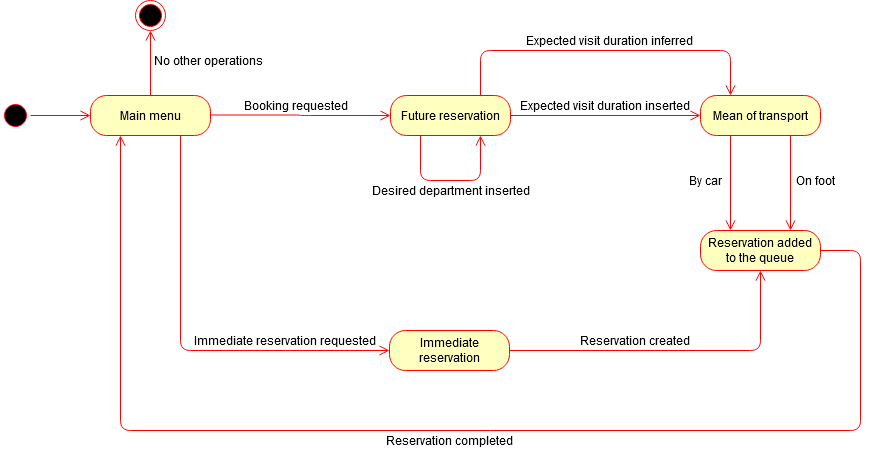

The diagram above was exported from draw.io. Its source (the exported page's mxGraphModel, read from the mxfile embedded in the PNG):
<mxGraphModel dx="1038" dy="519" grid="1" gridSize="10" guides="1" tooltips="1" connect="1" arrows="1" fold="1" page="1" pageScale="1" pageWidth="827" pageHeight="1169" math="0" shadow="0">
  <root>
    <mxCell id="0" />
    <mxCell id="1" parent="0" />
    <mxCell id="MhtkT3AIr8GJJI-yAXh6-1" value="" style="ellipse;html=1;shape=startState;fillColor=#000000;strokeColor=#ff0000;" vertex="1" parent="1">
      <mxGeometry x="20" y="120" width="30" height="30" as="geometry" />
    </mxCell>
    <mxCell id="MhtkT3AIr8GJJI-yAXh6-4" value="" style="edgeStyle=orthogonalEdgeStyle;html=1;verticalAlign=bottom;endArrow=open;endSize=8;strokeColor=#ff0000;entryX=0.5;entryY=1;entryDx=0;entryDy=0;" edge="1" source="MhtkT3AIr8GJJI-yAXh6-3" parent="1" target="MhtkT3AIr8GJJI-yAXh6-9">
      <mxGeometry relative="1" as="geometry">
        <mxPoint x="270" y="220" as="targetPoint" />
      </mxGeometry>
    </mxCell>
    <mxCell id="MhtkT3AIr8GJJI-yAXh6-5" value="Future reservation" style="rounded=1;whiteSpace=wrap;html=1;arcSize=40;fontColor=#000000;fillColor=#ffffc0;strokeColor=#ff0000;" vertex="1" parent="1">
      <mxGeometry x="410" y="115" width="120" height="40" as="geometry" />
    </mxCell>
    <mxCell id="MhtkT3AIr8GJJI-yAXh6-7" value="&lt;div&gt;Immediate&lt;/div&gt;&lt;div&gt;reservation&lt;/div&gt;" style="rounded=1;whiteSpace=wrap;html=1;arcSize=40;fontColor=#000000;fillColor=#ffffc0;strokeColor=#ff0000;" vertex="1" parent="1">
      <mxGeometry x="409" y="350" width="120" height="40" as="geometry" />
    </mxCell>
    <mxCell id="MhtkT3AIr8GJJI-yAXh6-8" value="&lt;div&gt;Reservation added &lt;br&gt;&lt;/div&gt;&lt;div&gt;to the queue&lt;br&gt;&lt;/div&gt;" style="rounded=1;whiteSpace=wrap;html=1;arcSize=40;fontColor=#000000;fillColor=#ffffc0;strokeColor=#ff0000;" vertex="1" parent="1">
      <mxGeometry x="720" y="250" width="120" height="40" as="geometry" />
    </mxCell>
    <mxCell id="MhtkT3AIr8GJJI-yAXh6-9" value="" style="ellipse;html=1;shape=endState;fillColor=#000000;strokeColor=#ff0000;" vertex="1" parent="1">
      <mxGeometry x="155" y="20" width="30" height="30" as="geometry" />
    </mxCell>
    <mxCell id="MhtkT3AIr8GJJI-yAXh6-3" value="Main menu" style="rounded=1;whiteSpace=wrap;html=1;arcSize=40;fontColor=#000000;fillColor=#ffffc0;strokeColor=#ff0000;" vertex="1" parent="1">
      <mxGeometry x="110" y="115" width="120" height="40" as="geometry" />
    </mxCell>
    <mxCell id="MhtkT3AIr8GJJI-yAXh6-10" value="" style="edgeStyle=orthogonalEdgeStyle;html=1;verticalAlign=bottom;endArrow=open;endSize=8;strokeColor=#ff0000;" edge="1" parent="1" source="MhtkT3AIr8GJJI-yAXh6-1">
      <mxGeometry relative="1" as="geometry">
        <mxPoint x="110" y="135" as="targetPoint" />
        <mxPoint x="50" y="135" as="sourcePoint" />
      </mxGeometry>
    </mxCell>
    <mxCell id="MhtkT3AIr8GJJI-yAXh6-12" value="No other operations" style="text;html=1;align=center;verticalAlign=middle;resizable=0;points=[];autosize=1;" vertex="1" parent="1">
      <mxGeometry x="168" y="70" width="120" height="20" as="geometry" />
    </mxCell>
    <mxCell id="MhtkT3AIr8GJJI-yAXh6-13" value="" style="edgeStyle=orthogonalEdgeStyle;html=1;verticalAlign=bottom;endArrow=open;endSize=8;strokeColor=#ff0000;entryX=0;entryY=0.5;entryDx=0;entryDy=0;" edge="1" parent="1" target="MhtkT3AIr8GJJI-yAXh6-5">
      <mxGeometry relative="1" as="geometry">
        <mxPoint x="330" y="134.5" as="targetPoint" />
        <mxPoint x="230" y="134.5" as="sourcePoint" />
      </mxGeometry>
    </mxCell>
    <mxCell id="MhtkT3AIr8GJJI-yAXh6-14" value="Booking requested" style="text;html=1;align=center;verticalAlign=middle;resizable=0;points=[];autosize=1;" vertex="1" parent="1">
      <mxGeometry x="260" y="115" width="110" height="20" as="geometry" />
    </mxCell>
    <mxCell id="MhtkT3AIr8GJJI-yAXh6-15" value="" style="edgeStyle=orthogonalEdgeStyle;html=1;verticalAlign=bottom;endArrow=open;endSize=8;strokeColor=#ff0000;entryX=0.75;entryY=1;entryDx=0;entryDy=0;exitX=0.25;exitY=1;exitDx=0;exitDy=0;" edge="1" parent="1" source="MhtkT3AIr8GJJI-yAXh6-5" target="MhtkT3AIr8GJJI-yAXh6-5">
      <mxGeometry relative="1" as="geometry">
        <mxPoint x="570" y="70" as="targetPoint" />
        <mxPoint x="430" y="69.5" as="sourcePoint" />
        <Array as="points">
          <mxPoint x="440" y="200" />
          <mxPoint x="500" y="200" />
        </Array>
      </mxGeometry>
    </mxCell>
    <mxCell id="MhtkT3AIr8GJJI-yAXh6-16" value="Desired department inserted" style="text;html=1;align=center;verticalAlign=middle;resizable=0;points=[];autosize=1;" vertex="1" parent="1">
      <mxGeometry x="390" y="200" width="160" height="20" as="geometry" />
    </mxCell>
    <mxCell id="MhtkT3AIr8GJJI-yAXh6-19" value="" style="edgeStyle=orthogonalEdgeStyle;html=1;verticalAlign=bottom;endArrow=open;endSize=8;strokeColor=#ff0000;exitX=0.75;exitY=0;exitDx=0;exitDy=0;entryX=0.25;entryY=0;entryDx=0;entryDy=0;" edge="1" parent="1" source="MhtkT3AIr8GJJI-yAXh6-5" target="MhtkT3AIr8GJJI-yAXh6-20">
      <mxGeometry relative="1" as="geometry">
        <mxPoint x="501" y="230" as="targetPoint" />
        <mxPoint x="501" y="155" as="sourcePoint" />
        <Array as="points">
          <mxPoint x="500" y="70" />
          <mxPoint x="750" y="70" />
        </Array>
      </mxGeometry>
    </mxCell>
    <mxCell id="MhtkT3AIr8GJJI-yAXh6-20" value="Mean of transport" style="rounded=1;whiteSpace=wrap;html=1;arcSize=40;fontColor=#000000;fillColor=#ffffc0;strokeColor=#ff0000;" vertex="1" parent="1">
      <mxGeometry x="720" y="115" width="120" height="40" as="geometry" />
    </mxCell>
    <mxCell id="MhtkT3AIr8GJJI-yAXh6-23" value="" style="edgeStyle=orthogonalEdgeStyle;html=1;verticalAlign=bottom;endArrow=open;endSize=8;strokeColor=#ff0000;entryX=0;entryY=0.5;entryDx=0;entryDy=0;exitX=1;exitY=0.5;exitDx=0;exitDy=0;" edge="1" parent="1" source="MhtkT3AIr8GJJI-yAXh6-5" target="MhtkT3AIr8GJJI-yAXh6-20">
      <mxGeometry relative="1" as="geometry">
        <mxPoint x="439" y="230" as="targetPoint" />
        <mxPoint x="439" y="155" as="sourcePoint" />
        <Array as="points" />
      </mxGeometry>
    </mxCell>
    <mxCell id="MhtkT3AIr8GJJI-yAXh6-24" value="Expected visit duration inserted" style="text;html=1;align=center;verticalAlign=middle;resizable=0;points=[];autosize=1;" vertex="1" parent="1">
      <mxGeometry x="534" y="115" width="180" height="20" as="geometry" />
    </mxCell>
    <mxCell id="MhtkT3AIr8GJJI-yAXh6-25" value="Expected visit duration inferred" style="text;html=1;align=center;verticalAlign=middle;resizable=0;points=[];autosize=1;" vertex="1" parent="1">
      <mxGeometry x="544" y="50" width="170" height="20" as="geometry" />
    </mxCell>
    <mxCell id="MhtkT3AIr8GJJI-yAXh6-30" value="By car" style="text;html=1;align=center;verticalAlign=middle;resizable=0;points=[];autosize=1;" vertex="1" parent="1">
      <mxGeometry x="700" y="190" width="50" height="20" as="geometry" />
    </mxCell>
    <mxCell id="MhtkT3AIr8GJJI-yAXh6-31" value="On foot" style="text;html=1;align=center;verticalAlign=middle;resizable=0;points=[];autosize=1;" vertex="1" parent="1">
      <mxGeometry x="810" y="190" width="50" height="20" as="geometry" />
    </mxCell>
    <mxCell id="MhtkT3AIr8GJJI-yAXh6-33" value="" style="edgeStyle=orthogonalEdgeStyle;html=1;verticalAlign=bottom;endArrow=open;endSize=8;strokeColor=#ff0000;entryX=0.25;entryY=0;entryDx=0;entryDy=0;exitX=0.25;exitY=1;exitDx=0;exitDy=0;" edge="1" parent="1" source="MhtkT3AIr8GJJI-yAXh6-20" target="MhtkT3AIr8GJJI-yAXh6-8">
      <mxGeometry relative="1" as="geometry">
        <mxPoint x="760" y="250" as="targetPoint" />
        <mxPoint x="760" y="155" as="sourcePoint" />
      </mxGeometry>
    </mxCell>
    <mxCell id="MhtkT3AIr8GJJI-yAXh6-34" value="" style="edgeStyle=orthogonalEdgeStyle;html=1;verticalAlign=bottom;endArrow=open;endSize=8;strokeColor=#ff0000;entryX=0.75;entryY=0;entryDx=0;entryDy=0;exitX=0.75;exitY=1;exitDx=0;exitDy=0;" edge="1" parent="1" source="MhtkT3AIr8GJJI-yAXh6-20" target="MhtkT3AIr8GJJI-yAXh6-8">
      <mxGeometry relative="1" as="geometry">
        <mxPoint x="820" y="250" as="targetPoint" />
        <mxPoint x="820" y="155" as="sourcePoint" />
      </mxGeometry>
    </mxCell>
    <mxCell id="MhtkT3AIr8GJJI-yAXh6-37" value="" style="edgeStyle=orthogonalEdgeStyle;html=1;verticalAlign=bottom;endArrow=open;endSize=8;strokeColor=#ff0000;entryX=0.5;entryY=1;entryDx=0;entryDy=0;exitX=1;exitY=0.5;exitDx=0;exitDy=0;" edge="1" parent="1" source="MhtkT3AIr8GJJI-yAXh6-7" target="MhtkT3AIr8GJJI-yAXh6-8">
      <mxGeometry relative="1" as="geometry">
        <mxPoint x="620" y="385" as="targetPoint" />
        <mxPoint x="620" y="290" as="sourcePoint" />
      </mxGeometry>
    </mxCell>
    <mxCell id="MhtkT3AIr8GJJI-yAXh6-38" value="" style="edgeStyle=orthogonalEdgeStyle;html=1;verticalAlign=bottom;endArrow=open;endSize=8;strokeColor=#ff0000;exitX=0.75;exitY=1;exitDx=0;exitDy=0;entryX=0;entryY=0.5;entryDx=0;entryDy=0;" edge="1" parent="1" source="MhtkT3AIr8GJJI-yAXh6-3" target="MhtkT3AIr8GJJI-yAXh6-7">
      <mxGeometry relative="1" as="geometry">
        <mxPoint x="504" y="355" as="targetPoint" />
        <mxPoint x="254" y="355" as="sourcePoint" />
        <Array as="points">
          <mxPoint x="200" y="370" />
        </Array>
      </mxGeometry>
    </mxCell>
    <mxCell id="MhtkT3AIr8GJJI-yAXh6-39" value="" style="edgeStyle=orthogonalEdgeStyle;html=1;verticalAlign=bottom;endArrow=open;endSize=8;strokeColor=#ff0000;entryX=0.25;entryY=1;entryDx=0;entryDy=0;exitX=1;exitY=0.5;exitDx=0;exitDy=0;" edge="1" parent="1" source="MhtkT3AIr8GJJI-yAXh6-8" target="MhtkT3AIr8GJJI-yAXh6-3">
      <mxGeometry relative="1" as="geometry">
        <mxPoint x="1070" y="200" as="targetPoint" />
        <mxPoint x="820" y="320" as="sourcePoint" />
        <Array as="points">
          <mxPoint x="880" y="270" />
          <mxPoint x="880" y="450" />
          <mxPoint x="140" y="450" />
        </Array>
      </mxGeometry>
    </mxCell>
    <mxCell id="MhtkT3AIr8GJJI-yAXh6-40" value="Immediate reservation requested" style="text;html=1;align=center;verticalAlign=middle;resizable=0;points=[];autosize=1;" vertex="1" parent="1">
      <mxGeometry x="209" y="350" width="190" height="20" as="geometry" />
    </mxCell>
    <mxCell id="MhtkT3AIr8GJJI-yAXh6-41" value="Reservation created" style="text;html=1;align=center;verticalAlign=middle;resizable=0;points=[];autosize=1;" vertex="1" parent="1">
      <mxGeometry x="594" y="350" width="120" height="20" as="geometry" />
    </mxCell>
    <mxCell id="MhtkT3AIr8GJJI-yAXh6-42" value="&lt;div&gt;Reservation completed&lt;/div&gt;" style="text;html=1;align=center;verticalAlign=middle;resizable=0;points=[];autosize=1;" vertex="1" parent="1">
      <mxGeometry x="399" y="450" width="140" height="20" as="geometry" />
    </mxCell>
  </root>
</mxGraphModel>